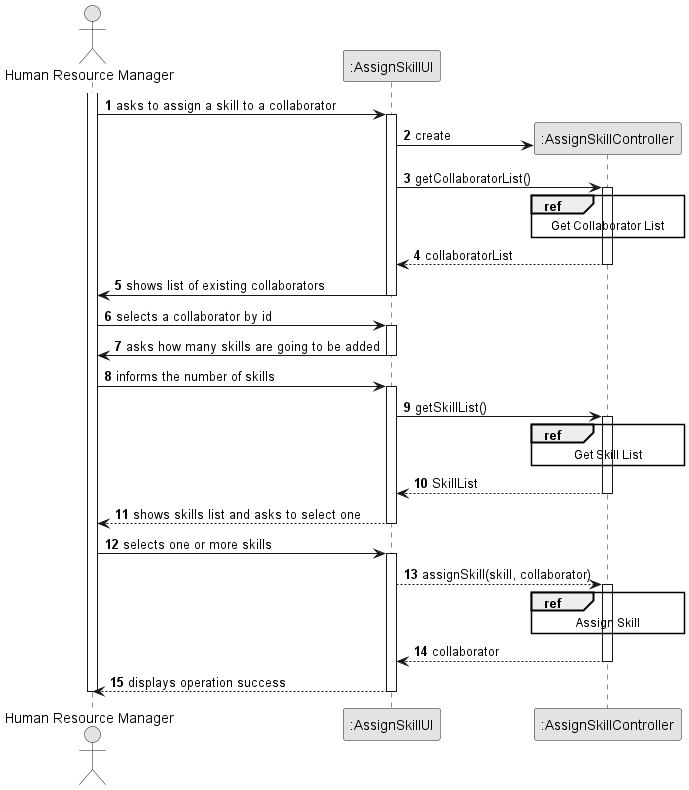

The diagram above was rendered by PlantUML. Its source (embedded in the PNG):
@startuml
skinparam monochrome true
skinparam packageStyle rectangle
skinparam shadowing false

autonumber

'hide footbox
actor "Human Resource Manager" as ADM
participant ":AssignSkillUI" as UI
participant ":AssignSkillController" as CTRL

activate ADM

        ADM -> UI : asks to assign a skill to a collaborator

        activate UI

        UI -> CTRL** : create

        UI -> CTRL : getCollaboratorList()
                    activate CTRL
                        ref over CTRL
                            Get Collaborator List
                        end ref
                        CTRL --> UI : collaboratorList
                    deactivate CTRL

        UI -> ADM : shows list of existing collaborators
        deactivate UI

        ADM -> UI : selects a collaborator by id
        activate UI

        UI -> ADM : asks how many skills are going to be added
        deactivate UI

        ADM -> UI : informs the number of skills
        activate UI

            UI -> CTRL : getSkillList()
            activate CTRL
                ref over CTRL
                    Get Skill List
                end ref
                CTRL --> UI : SkillList
            deactivate CTRL

            UI --> ADM : shows skills list and asks to select one
        deactivate UI

    ADM -> UI : selects one or more skills
    activate UI

        UI --> CTRL : assignSkill(skill, collaborator)
        activate CTRL

                ref over CTRL
                    Assign Skill
                end ref
                CTRL --> UI : collaborator
            deactivate CTRL

            UI --> ADM: displays operation success
    deactivate UI

deactivate ADM

@enduml